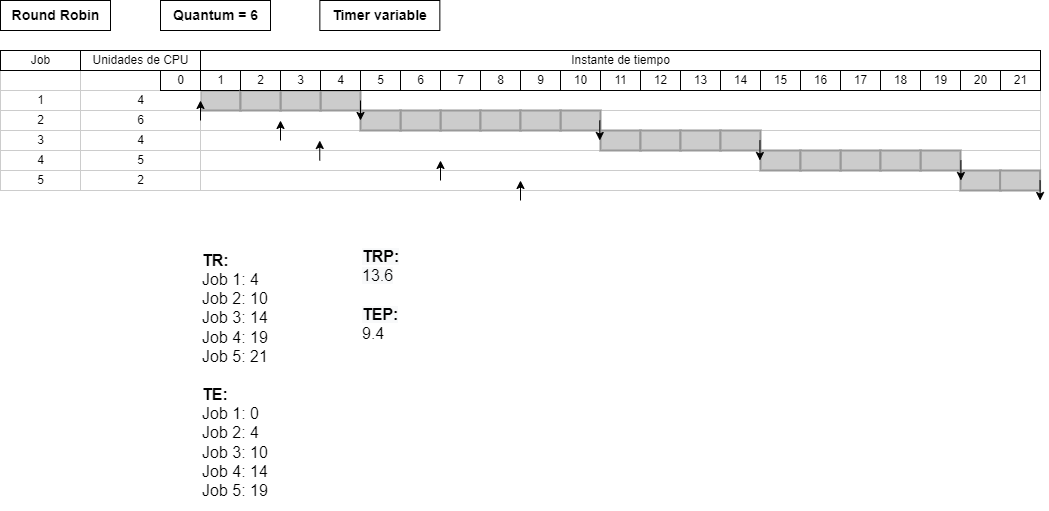

The diagram above was exported from draw.io. Its source (the exported page's mxGraphModel, read from the mxfile embedded in the PNG):
<mxGraphModel dx="1242" dy="449" grid="1" gridSize="10" guides="1" tooltips="1" connect="1" arrows="1" fold="1" page="1" pageScale="1" pageWidth="850" pageHeight="1100" math="0" shadow="0">
  <root>
    <mxCell id="0" />
    <mxCell id="1" parent="0" />
    <mxCell id="jfr0uYnk2g_o2fO0__Ri-1" value="1" style="align=center;strokeColor=#CCCCCC;html=1;" vertex="1" parent="1">
      <mxGeometry x="40" y="130" width="80" height="20" as="geometry" />
    </mxCell>
    <mxCell id="jfr0uYnk2g_o2fO0__Ri-2" value="2" style="align=center;strokeColor=#CCCCCC;html=1;" vertex="1" parent="1">
      <mxGeometry x="40" y="150" width="80" height="20" as="geometry" />
    </mxCell>
    <mxCell id="jfr0uYnk2g_o2fO0__Ri-3" value="3" style="align=center;strokeColor=#CCCCCC;html=1;" vertex="1" parent="1">
      <mxGeometry x="40" y="170" width="80" height="20" as="geometry" />
    </mxCell>
    <mxCell id="jfr0uYnk2g_o2fO0__Ri-4" value="4" style="align=center;strokeColor=#CCCCCC;html=1;" vertex="1" parent="1">
      <mxGeometry x="40" y="190" width="80" height="20" as="geometry" />
    </mxCell>
    <mxCell id="jfr0uYnk2g_o2fO0__Ri-5" value="5" style="align=center;strokeColor=#CCCCCC;html=1;" vertex="1" parent="1">
      <mxGeometry x="40" y="210" width="80" height="20" as="geometry" />
    </mxCell>
    <mxCell id="jfr0uYnk2g_o2fO0__Ri-6" value="" style="align=left;strokeColor=#CCCCCC;html=1;" vertex="1" parent="1">
      <mxGeometry x="240" y="130" width="840" height="20" as="geometry" />
    </mxCell>
    <mxCell id="jfr0uYnk2g_o2fO0__Ri-7" value="" style="align=left;strokeColor=#CCCCCC;html=1;" vertex="1" parent="1">
      <mxGeometry x="240" y="150" width="840" height="20" as="geometry" />
    </mxCell>
    <mxCell id="jfr0uYnk2g_o2fO0__Ri-8" value="" style="align=left;strokeColor=#CCCCCC;html=1;" vertex="1" parent="1">
      <mxGeometry x="240" y="170" width="840" height="20" as="geometry" />
    </mxCell>
    <mxCell id="jfr0uYnk2g_o2fO0__Ri-9" value="" style="align=left;strokeColor=#CCCCCC;html=1;" vertex="1" parent="1">
      <mxGeometry x="240" y="190" width="840" height="20" as="geometry" />
    </mxCell>
    <mxCell id="jfr0uYnk2g_o2fO0__Ri-10" value="" style="align=left;strokeColor=#CCCCCC;html=1;shadow=0;" vertex="1" parent="1">
      <mxGeometry x="150" y="210" width="930" height="20" as="geometry" />
    </mxCell>
    <mxCell id="jfr0uYnk2g_o2fO0__Ri-11" value="" style="whiteSpace=wrap;html=1;strokeWidth=2;fillColor=#CCCCCC;gradientColor=none;fontSize=14;align=center;strokeColor=#999999;" vertex="1" parent="1">
      <mxGeometry x="240" y="130" width="40" height="20" as="geometry" />
    </mxCell>
    <mxCell id="jfr0uYnk2g_o2fO0__Ri-12" value="14" style="strokeWidth=1;fontStyle=0;html=1;" vertex="1" parent="1">
      <mxGeometry x="760" y="110" width="40" height="20" as="geometry" />
    </mxCell>
    <mxCell id="jfr0uYnk2g_o2fO0__Ri-13" value="Instante de tiempo" style="strokeWidth=1;fontStyle=0;html=1;" vertex="1" parent="1">
      <mxGeometry x="240" y="90" width="840" height="20" as="geometry" />
    </mxCell>
    <mxCell id="jfr0uYnk2g_o2fO0__Ri-14" value="15" style="strokeWidth=1;fontStyle=0;html=1;" vertex="1" parent="1">
      <mxGeometry x="800" y="110" width="40" height="20" as="geometry" />
    </mxCell>
    <mxCell id="jfr0uYnk2g_o2fO0__Ri-15" value="16" style="strokeWidth=1;fontStyle=0;html=1;" vertex="1" parent="1">
      <mxGeometry x="840" y="110" width="40" height="20" as="geometry" />
    </mxCell>
    <mxCell id="jfr0uYnk2g_o2fO0__Ri-16" value="8" style="strokeWidth=1;fontStyle=0;html=1;" vertex="1" parent="1">
      <mxGeometry x="520" y="110" width="40" height="20" as="geometry" />
    </mxCell>
    <mxCell id="jfr0uYnk2g_o2fO0__Ri-17" value="6" style="strokeWidth=1;fontStyle=0;html=1;" vertex="1" parent="1">
      <mxGeometry x="440" y="110" width="40" height="20" as="geometry" />
    </mxCell>
    <mxCell id="jfr0uYnk2g_o2fO0__Ri-19" value="1" style="strokeWidth=1;fontStyle=0;html=1;" vertex="1" parent="1">
      <mxGeometry x="240" y="110" width="40" height="20" as="geometry" />
    </mxCell>
    <mxCell id="jfr0uYnk2g_o2fO0__Ri-20" value="13" style="strokeWidth=1;fontStyle=0;html=1;" vertex="1" parent="1">
      <mxGeometry x="720" y="110" width="40" height="20" as="geometry" />
    </mxCell>
    <mxCell id="jfr0uYnk2g_o2fO0__Ri-21" value="12" style="strokeWidth=1;fontStyle=0;html=1;" vertex="1" parent="1">
      <mxGeometry x="680" y="110" width="40" height="20" as="geometry" />
    </mxCell>
    <mxCell id="jfr0uYnk2g_o2fO0__Ri-22" value="11" style="strokeWidth=1;fontStyle=0;html=1;" vertex="1" parent="1">
      <mxGeometry x="640" y="110" width="40" height="20" as="geometry" />
    </mxCell>
    <mxCell id="jfr0uYnk2g_o2fO0__Ri-23" value="10" style="strokeWidth=1;fontStyle=0;html=1;" vertex="1" parent="1">
      <mxGeometry x="600" y="110" width="40" height="20" as="geometry" />
    </mxCell>
    <mxCell id="jfr0uYnk2g_o2fO0__Ri-24" value="9" style="strokeWidth=1;fontStyle=0;html=1;" vertex="1" parent="1">
      <mxGeometry x="560" y="110" width="40" height="20" as="geometry" />
    </mxCell>
    <mxCell id="jfr0uYnk2g_o2fO0__Ri-25" value="&lt;b&gt;&lt;font style=&quot;font-size: 14px;&quot;&gt;Round Robin&lt;/font&gt;&lt;/b&gt;" style="text;html=1;resizable=0;autosize=1;align=center;verticalAlign=middle;points=[];fillColor=none;strokeColor=default;rounded=0;shadow=0;" vertex="1" parent="1">
      <mxGeometry x="40" y="40" width="110" height="30" as="geometry" />
    </mxCell>
    <mxCell id="jfr0uYnk2g_o2fO0__Ri-26" value="" style="align=center;strokeColor=#CCCCCC;html=1;" vertex="1" parent="1">
      <mxGeometry x="40" y="110" width="80" height="20" as="geometry" />
    </mxCell>
    <mxCell id="jfr0uYnk2g_o2fO0__Ri-27" value="" style="align=center;strokeColor=#CCCCCC;html=1;" vertex="1" parent="1">
      <mxGeometry x="120" y="110" width="120" height="20" as="geometry" />
    </mxCell>
    <mxCell id="jfr0uYnk2g_o2fO0__Ri-28" value="4" style="align=center;strokeColor=#CCCCCC;html=1;" vertex="1" parent="1">
      <mxGeometry x="120" y="130" width="120" height="20" as="geometry" />
    </mxCell>
    <mxCell id="jfr0uYnk2g_o2fO0__Ri-29" value="6" style="align=center;strokeColor=#CCCCCC;html=1;" vertex="1" parent="1">
      <mxGeometry x="120" y="150" width="120" height="20" as="geometry" />
    </mxCell>
    <mxCell id="jfr0uYnk2g_o2fO0__Ri-30" value="4" style="align=center;strokeColor=#CCCCCC;html=1;" vertex="1" parent="1">
      <mxGeometry x="120" y="170" width="120" height="20" as="geometry" />
    </mxCell>
    <mxCell id="jfr0uYnk2g_o2fO0__Ri-31" value="5" style="align=center;strokeColor=#CCCCCC;html=1;" vertex="1" parent="1">
      <mxGeometry x="120" y="190" width="120" height="20" as="geometry" />
    </mxCell>
    <mxCell id="jfr0uYnk2g_o2fO0__Ri-32" value="2" style="align=center;strokeColor=#CCCCCC;html=1;" vertex="1" parent="1">
      <mxGeometry x="120" y="210" width="120" height="20" as="geometry" />
    </mxCell>
    <mxCell id="jfr0uYnk2g_o2fO0__Ri-33" value="Unidades de CPU" style="strokeWidth=1;fontStyle=0;html=1;" vertex="1" parent="1">
      <mxGeometry x="120" y="90" width="120" height="20" as="geometry" />
    </mxCell>
    <mxCell id="jfr0uYnk2g_o2fO0__Ri-34" value="Job" style="strokeWidth=1;fontStyle=0;html=1;" vertex="1" parent="1">
      <mxGeometry x="40" y="90" width="80" height="20" as="geometry" />
    </mxCell>
    <mxCell id="jfr0uYnk2g_o2fO0__Ri-35" value="" style="whiteSpace=wrap;html=1;strokeWidth=2;fillColor=#CCCCCC;gradientColor=none;fontSize=14;align=center;strokeColor=#999999;" vertex="1" parent="1">
      <mxGeometry x="360" y="130" width="40" height="20" as="geometry" />
    </mxCell>
    <mxCell id="jfr0uYnk2g_o2fO0__Ri-36" value="" style="whiteSpace=wrap;html=1;strokeWidth=2;fillColor=#CCCCCC;gradientColor=none;fontSize=14;align=center;strokeColor=#999999;" vertex="1" parent="1">
      <mxGeometry x="320" y="130" width="40" height="20" as="geometry" />
    </mxCell>
    <mxCell id="jfr0uYnk2g_o2fO0__Ri-37" value="" style="whiteSpace=wrap;html=1;strokeWidth=2;fillColor=#CCCCCC;gradientColor=none;fontSize=14;align=center;strokeColor=#999999;" vertex="1" parent="1">
      <mxGeometry x="280" y="130" width="40" height="20" as="geometry" />
    </mxCell>
    <mxCell id="jfr0uYnk2g_o2fO0__Ri-38" value="" style="endArrow=classic;html=1;rounded=0;fontSize=14;" edge="1" parent="1">
      <mxGeometry width="50" height="50" relative="1" as="geometry">
        <mxPoint x="240" y="160" as="sourcePoint" />
        <mxPoint x="240" y="140" as="targetPoint" />
      </mxGeometry>
    </mxCell>
    <mxCell id="jfr0uYnk2g_o2fO0__Ri-39" value="" style="endArrow=classic;html=1;rounded=0;fontSize=14;" edge="1" parent="1">
      <mxGeometry width="50" height="50" relative="1" as="geometry">
        <mxPoint x="560" y="240" as="sourcePoint" />
        <mxPoint x="560" y="220" as="targetPoint" />
      </mxGeometry>
    </mxCell>
    <mxCell id="jfr0uYnk2g_o2fO0__Ri-40" value="17" style="strokeWidth=1;fontStyle=0;html=1;" vertex="1" parent="1">
      <mxGeometry x="880" y="110" width="40" height="20" as="geometry" />
    </mxCell>
    <mxCell id="jfr0uYnk2g_o2fO0__Ri-41" value="18" style="strokeWidth=1;fontStyle=0;html=1;" vertex="1" parent="1">
      <mxGeometry x="920" y="110" width="40" height="20" as="geometry" />
    </mxCell>
    <mxCell id="jfr0uYnk2g_o2fO0__Ri-42" value="21" style="strokeWidth=1;fontStyle=0;html=1;" vertex="1" parent="1">
      <mxGeometry x="1040" y="110" width="40" height="20" as="geometry" />
    </mxCell>
    <mxCell id="jfr0uYnk2g_o2fO0__Ri-43" value="20" style="strokeWidth=1;fontStyle=0;html=1;" vertex="1" parent="1">
      <mxGeometry x="1000" y="110" width="40" height="20" as="geometry" />
    </mxCell>
    <mxCell id="jfr0uYnk2g_o2fO0__Ri-44" value="19" style="strokeWidth=1;fontStyle=0;html=1;" vertex="1" parent="1">
      <mxGeometry x="960" y="110" width="40" height="20" as="geometry" />
    </mxCell>
    <mxCell id="jfr0uYnk2g_o2fO0__Ri-45" value="" style="whiteSpace=wrap;html=1;strokeWidth=2;fillColor=#CCCCCC;gradientColor=none;fontSize=14;align=center;strokeColor=#999999;" vertex="1" parent="1">
      <mxGeometry x="600" y="150" width="40" height="20" as="geometry" />
    </mxCell>
    <mxCell id="jfr0uYnk2g_o2fO0__Ri-46" value="" style="whiteSpace=wrap;html=1;strokeWidth=2;fillColor=#CCCCCC;gradientColor=none;fontSize=14;align=center;strokeColor=#999999;" vertex="1" parent="1">
      <mxGeometry x="640" y="170" width="40" height="20" as="geometry" />
    </mxCell>
    <mxCell id="jfr0uYnk2g_o2fO0__Ri-47" value="" style="whiteSpace=wrap;html=1;strokeWidth=2;fillColor=#CCCCCC;gradientColor=none;fontSize=14;align=center;strokeColor=#999999;" vertex="1" parent="1">
      <mxGeometry x="480" y="150" width="40" height="20" as="geometry" />
    </mxCell>
    <mxCell id="jfr0uYnk2g_o2fO0__Ri-48" value="" style="whiteSpace=wrap;html=1;strokeWidth=2;fillColor=#CCCCCC;gradientColor=none;fontSize=14;align=center;strokeColor=#999999;" vertex="1" parent="1">
      <mxGeometry x="680" y="170" width="40" height="20" as="geometry" />
    </mxCell>
    <mxCell id="jfr0uYnk2g_o2fO0__Ri-49" value="" style="whiteSpace=wrap;html=1;strokeWidth=2;fillColor=#CCCCCC;gradientColor=none;fontSize=14;align=center;strokeColor=#999999;" vertex="1" parent="1">
      <mxGeometry x="720" y="170" width="40" height="20" as="geometry" />
    </mxCell>
    <mxCell id="jfr0uYnk2g_o2fO0__Ri-50" value="" style="whiteSpace=wrap;html=1;strokeWidth=2;fillColor=#CCCCCC;gradientColor=none;fontSize=14;align=center;strokeColor=#999999;" vertex="1" parent="1">
      <mxGeometry x="959.9999999999999" y="190" width="40" height="20" as="geometry" />
    </mxCell>
    <mxCell id="jfr0uYnk2g_o2fO0__Ri-51" value="" style="whiteSpace=wrap;html=1;strokeWidth=2;fillColor=#CCCCCC;gradientColor=none;fontSize=14;align=center;strokeColor=#999999;" vertex="1" parent="1">
      <mxGeometry x="1000" y="210" width="40" height="20" as="geometry" />
    </mxCell>
    <mxCell id="jfr0uYnk2g_o2fO0__Ri-52" value="" style="whiteSpace=wrap;html=1;strokeWidth=2;fillColor=#CCCCCC;gradientColor=none;fontSize=14;align=center;strokeColor=#999999;" vertex="1" parent="1">
      <mxGeometry x="800" y="190" width="40" height="20" as="geometry" />
    </mxCell>
    <mxCell id="jfr0uYnk2g_o2fO0__Ri-53" value="" style="endArrow=classic;html=1;rounded=0;fontSize=14;" edge="1" parent="1">
      <mxGeometry width="50" height="50" relative="1" as="geometry">
        <mxPoint x="639.2600000000002" y="160" as="sourcePoint" />
        <mxPoint x="639.2600000000002" y="180" as="targetPoint" />
      </mxGeometry>
    </mxCell>
    <mxCell id="jfr0uYnk2g_o2fO0__Ri-54" value="&lt;font style=&quot;font-size: 16px;&quot;&gt;&lt;b&gt;TR:&lt;br&gt;&lt;/b&gt;Job 1: 4&lt;br&gt;Job 2: 10&lt;br&gt;Job 3: 14&lt;br&gt;Job 4: 19&lt;br&gt;Job 5: 21&lt;br&gt;&lt;br&gt;&lt;b&gt;TE:&lt;br&gt;&lt;/b&gt;Job 1: 0&lt;br&gt;Job 2: 4&lt;br&gt;Job 3: 10&lt;br&gt;Job 4: 14&lt;br&gt;Job 5: 19&lt;br&gt;&lt;/font&gt;" style="text;html=1;strokeColor=none;fillColor=none;align=left;verticalAlign=middle;whiteSpace=wrap;rounded=0;" vertex="1" parent="1">
      <mxGeometry x="240" y="280" width="120" height="270" as="geometry" />
    </mxCell>
    <mxCell id="jfr0uYnk2g_o2fO0__Ri-55" value="&lt;b style=&quot;color: rgb(0, 0, 0); font-family: Helvetica; font-size: 16px; font-style: normal; font-variant-ligatures: normal; font-variant-caps: normal; letter-spacing: normal; orphans: 2; text-align: left; text-indent: 0px; text-transform: none; widows: 2; word-spacing: 0px; -webkit-text-stroke-width: 0px; background-color: rgb(248, 249, 250); text-decoration-thickness: initial; text-decoration-style: initial; text-decoration-color: initial;&quot;&gt;TRP:&lt;/b&gt;&lt;br style=&quot;color: rgb(0, 0, 0); font-family: Helvetica; font-size: 16px; font-style: normal; font-variant-ligatures: normal; font-variant-caps: normal; font-weight: 400; letter-spacing: normal; orphans: 2; text-align: left; text-indent: 0px; text-transform: none; widows: 2; word-spacing: 0px; -webkit-text-stroke-width: 0px; background-color: rgb(248, 249, 250); text-decoration-thickness: initial; text-decoration-style: initial; text-decoration-color: initial;&quot;&gt;&lt;span style=&quot;color: rgb(0, 0, 0); font-family: Helvetica; font-size: 16px; font-style: normal; font-variant-ligatures: normal; font-variant-caps: normal; font-weight: 400; letter-spacing: normal; orphans: 2; text-align: left; text-indent: 0px; text-transform: none; widows: 2; word-spacing: 0px; -webkit-text-stroke-width: 0px; background-color: rgb(248, 249, 250); text-decoration-thickness: initial; text-decoration-style: initial; text-decoration-color: initial; float: none; display: inline !important;&quot;&gt;13.6&lt;br&gt;&lt;/span&gt;&lt;br style=&quot;color: rgb(0, 0, 0); font-family: Helvetica; font-size: 16px; font-style: normal; font-variant-ligatures: normal; font-variant-caps: normal; font-weight: 400; letter-spacing: normal; orphans: 2; text-align: left; text-indent: 0px; text-transform: none; widows: 2; word-spacing: 0px; -webkit-text-stroke-width: 0px; background-color: rgb(248, 249, 250); text-decoration-thickness: initial; text-decoration-style: initial; text-decoration-color: initial;&quot;&gt;&lt;b style=&quot;color: rgb(0, 0, 0); font-family: Helvetica; font-size: 16px; font-style: normal; font-variant-ligatures: normal; font-variant-caps: normal; letter-spacing: normal; orphans: 2; text-align: left; text-indent: 0px; text-transform: none; widows: 2; word-spacing: 0px; -webkit-text-stroke-width: 0px; background-color: rgb(248, 249, 250); text-decoration-thickness: initial; text-decoration-style: initial; text-decoration-color: initial;&quot;&gt;TEP:&lt;br&gt;&lt;/b&gt;9.4" style="text;whiteSpace=wrap;html=1;fontSize=16;" vertex="1" parent="1">
      <mxGeometry x="400" y="280" width="70" height="100" as="geometry" />
    </mxCell>
    <mxCell id="jfr0uYnk2g_o2fO0__Ri-56" value="" style="whiteSpace=wrap;html=1;strokeWidth=2;fillColor=#CCCCCC;gradientColor=none;fontSize=14;align=center;strokeColor=#999999;" vertex="1" parent="1">
      <mxGeometry x="880" y="190" width="40" height="20" as="geometry" />
    </mxCell>
    <mxCell id="jfr0uYnk2g_o2fO0__Ri-57" value="" style="whiteSpace=wrap;html=1;strokeWidth=2;fillColor=#CCCCCC;gradientColor=none;fontSize=14;align=center;strokeColor=#999999;" vertex="1" parent="1">
      <mxGeometry x="919.9999999999999" y="190" width="40" height="20" as="geometry" />
    </mxCell>
    <mxCell id="jfr0uYnk2g_o2fO0__Ri-58" value="" style="endArrow=classic;html=1;rounded=0;fontSize=14;" edge="1" parent="1">
      <mxGeometry width="50" height="50" relative="1" as="geometry">
        <mxPoint x="480" y="220" as="sourcePoint" />
        <mxPoint x="480" y="200" as="targetPoint" />
      </mxGeometry>
    </mxCell>
    <mxCell id="jfr0uYnk2g_o2fO0__Ri-59" value="" style="whiteSpace=wrap;html=1;strokeWidth=2;fillColor=#CCCCCC;gradientColor=none;fontSize=14;align=center;strokeColor=#999999;" vertex="1" parent="1">
      <mxGeometry x="440" y="150" width="40" height="20" as="geometry" />
    </mxCell>
    <mxCell id="jfr0uYnk2g_o2fO0__Ri-60" value="" style="whiteSpace=wrap;html=1;strokeWidth=2;fillColor=#CCCCCC;gradientColor=none;fontSize=14;align=center;strokeColor=#999999;" vertex="1" parent="1">
      <mxGeometry x="400" y="150" width="40" height="20" as="geometry" />
    </mxCell>
    <mxCell id="jfr0uYnk2g_o2fO0__Ri-61" value="" style="whiteSpace=wrap;html=1;strokeWidth=2;fillColor=#CCCCCC;gradientColor=none;fontSize=14;align=center;strokeColor=#999999;" vertex="1" parent="1">
      <mxGeometry x="520" y="150" width="40" height="20" as="geometry" />
    </mxCell>
    <mxCell id="jfr0uYnk2g_o2fO0__Ri-62" value="" style="whiteSpace=wrap;html=1;strokeWidth=2;fillColor=#CCCCCC;gradientColor=none;fontSize=14;align=center;strokeColor=#999999;" vertex="1" parent="1">
      <mxGeometry x="560" y="150" width="40" height="20" as="geometry" />
    </mxCell>
    <mxCell id="jfr0uYnk2g_o2fO0__Ri-63" value="" style="whiteSpace=wrap;html=1;strokeWidth=2;fillColor=#CCCCCC;gradientColor=none;fontSize=14;align=center;strokeColor=#999999;" vertex="1" parent="1">
      <mxGeometry x="840" y="190" width="40" height="20" as="geometry" />
    </mxCell>
    <mxCell id="jfr0uYnk2g_o2fO0__Ri-64" value="" style="whiteSpace=wrap;html=1;strokeWidth=2;fillColor=#CCCCCC;gradientColor=none;fontSize=14;align=center;strokeColor=#999999;" vertex="1" parent="1">
      <mxGeometry x="1039.6" y="210" width="40" height="20" as="geometry" />
    </mxCell>
    <mxCell id="jfr0uYnk2g_o2fO0__Ri-65" value="" style="endArrow=classic;html=1;rounded=0;fontSize=14;" edge="1" parent="1">
      <mxGeometry width="50" height="50" relative="1" as="geometry">
        <mxPoint x="1000.41" y="200" as="sourcePoint" />
        <mxPoint x="1000.41" y="220" as="targetPoint" />
      </mxGeometry>
    </mxCell>
    <mxCell id="jfr0uYnk2g_o2fO0__Ri-66" value="0" style="strokeWidth=1;fontStyle=0;html=1;" vertex="1" parent="1">
      <mxGeometry x="200" y="110" width="40" height="20" as="geometry" />
    </mxCell>
    <mxCell id="jfr0uYnk2g_o2fO0__Ri-67" value="" style="endArrow=classic;html=1;rounded=0;fontSize=14;" edge="1" parent="1">
      <mxGeometry width="50" height="50" relative="1" as="geometry">
        <mxPoint x="399.9999999999999" y="140" as="sourcePoint" />
        <mxPoint x="399.9999999999999" y="160" as="targetPoint" />
      </mxGeometry>
    </mxCell>
    <mxCell id="jfr0uYnk2g_o2fO0__Ri-68" value="" style="endArrow=classic;html=1;rounded=0;fontSize=14;" edge="1" parent="1">
      <mxGeometry width="50" height="50" relative="1" as="geometry">
        <mxPoint x="1079.5999999999995" y="220" as="sourcePoint" />
        <mxPoint x="1079.5999999999995" y="240" as="targetPoint" />
      </mxGeometry>
    </mxCell>
    <mxCell id="jfr0uYnk2g_o2fO0__Ri-69" value="&lt;b&gt;&lt;font style=&quot;font-size: 14px;&quot;&gt;Timer variable&lt;/font&gt;&lt;/b&gt;" style="text;html=1;resizable=0;autosize=1;align=center;verticalAlign=middle;points=[];fillColor=none;strokeColor=default;rounded=0;shadow=0;" vertex="1" parent="1">
      <mxGeometry x="359.35" y="40" width="120" height="30" as="geometry" />
    </mxCell>
    <mxCell id="jfr0uYnk2g_o2fO0__Ri-70" value="&lt;b&gt;&lt;font style=&quot;font-size: 14px;&quot;&gt;Quantum = 6&lt;/font&gt;&lt;/b&gt;" style="text;html=1;resizable=0;autosize=1;align=center;verticalAlign=middle;points=[];fillColor=none;strokeColor=default;rounded=0;shadow=0;" vertex="1" parent="1">
      <mxGeometry x="200" y="40" width="110" height="30" as="geometry" />
    </mxCell>
    <mxCell id="jfr0uYnk2g_o2fO0__Ri-71" value="" style="endArrow=classic;html=1;rounded=0;fontSize=14;" edge="1" parent="1">
      <mxGeometry width="50" height="50" relative="1" as="geometry">
        <mxPoint x="320" y="180" as="sourcePoint" />
        <mxPoint x="320" y="160" as="targetPoint" />
      </mxGeometry>
    </mxCell>
    <mxCell id="jfr0uYnk2g_o2fO0__Ri-72" value="" style="endArrow=classic;html=1;rounded=0;fontSize=14;" edge="1" parent="1">
      <mxGeometry width="50" height="50" relative="1" as="geometry">
        <mxPoint x="359.2600000000002" y="200" as="sourcePoint" />
        <mxPoint x="359.2600000000002" y="180" as="targetPoint" />
      </mxGeometry>
    </mxCell>
    <mxCell id="jfr0uYnk2g_o2fO0__Ri-73" value="2" style="strokeWidth=1;fontStyle=0;html=1;" vertex="1" parent="1">
      <mxGeometry x="280" y="110" width="40" height="20" as="geometry" />
    </mxCell>
    <mxCell id="jfr0uYnk2g_o2fO0__Ri-74" value="7" style="strokeWidth=1;fontStyle=0;html=1;" vertex="1" parent="1">
      <mxGeometry x="480" y="110" width="40" height="20" as="geometry" />
    </mxCell>
    <mxCell id="jfr0uYnk2g_o2fO0__Ri-75" value="5" style="strokeWidth=1;fontStyle=0;html=1;" vertex="1" parent="1">
      <mxGeometry x="400" y="110" width="40" height="20" as="geometry" />
    </mxCell>
    <mxCell id="jfr0uYnk2g_o2fO0__Ri-76" value="" style="whiteSpace=wrap;html=1;strokeWidth=2;fillColor=#CCCCCC;gradientColor=none;fontSize=14;align=center;strokeColor=#999999;" vertex="1" parent="1">
      <mxGeometry x="760" y="170" width="40" height="20" as="geometry" />
    </mxCell>
    <mxCell id="jfr0uYnk2g_o2fO0__Ri-77" value="" style="endArrow=classic;html=1;rounded=0;fontSize=14;" edge="1" parent="1">
      <mxGeometry width="50" height="50" relative="1" as="geometry">
        <mxPoint x="799.4300000000003" y="180" as="sourcePoint" />
        <mxPoint x="799.4300000000003" y="200" as="targetPoint" />
      </mxGeometry>
    </mxCell>
    <mxCell id="jfr0uYnk2g_o2fO0__Ri-78" value="4" style="strokeWidth=1;fontStyle=0;html=1;" vertex="1" parent="1">
      <mxGeometry x="360" y="110" width="40" height="20" as="geometry" />
    </mxCell>
    <mxCell id="jfr0uYnk2g_o2fO0__Ri-18" value="3" style="strokeWidth=1;fontStyle=0;html=1;" vertex="1" parent="1">
      <mxGeometry x="320" y="110" width="40" height="20" as="geometry" />
    </mxCell>
  </root>
</mxGraphModel>